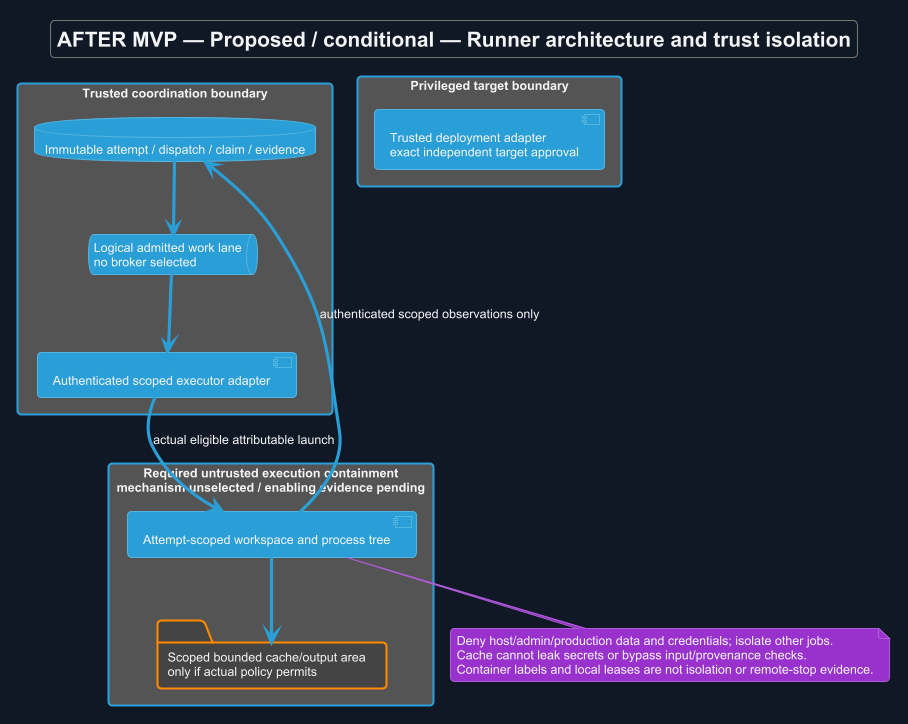

The diagram above was rendered by PlantUML. Its source (embedded in the PNG):
@startuml
!theme cyborg
skinparam backgroundColor #111827
skinparam defaultFontColor #F3F4F6
allowmixing
title AFTER MVP — Proposed / conditional — Runner architecture and trust isolation
skinparam backgroundColor #111827
skinparam shadowing false
skinparam defaultFontName Arial

rectangle "Trusted coordination boundary" {
 database "Immutable attempt / dispatch / claim / evidence" as D
 queue "Logical admitted work lane\nno broker selected" as Q
 component "Authenticated scoped executor adapter" as A
 D --> Q
 Q --> A
}
rectangle "Required untrusted execution containment\nmechanism unselected / enabling evidence pending" as U {
 component "Attempt-scoped workspace and process tree" as W
 folder "Scoped bounded cache/output area\nonly if actual policy permits" as C
 W --> C
}
rectangle "Privileged target boundary" {
 component "Trusted deployment adapter\nexact independent target approval" as T
}
A --> W : actual eligible attributable launch
W --> D : authenticated scoped observations only
note bottom of W
 Deny host/admin/production data and credentials; isolate other jobs.
 Cache cannot leak secrets or bypass input/provenance checks.
 Container labels and local leases are not isolation or remote-stop evidence.
end note

@enduml